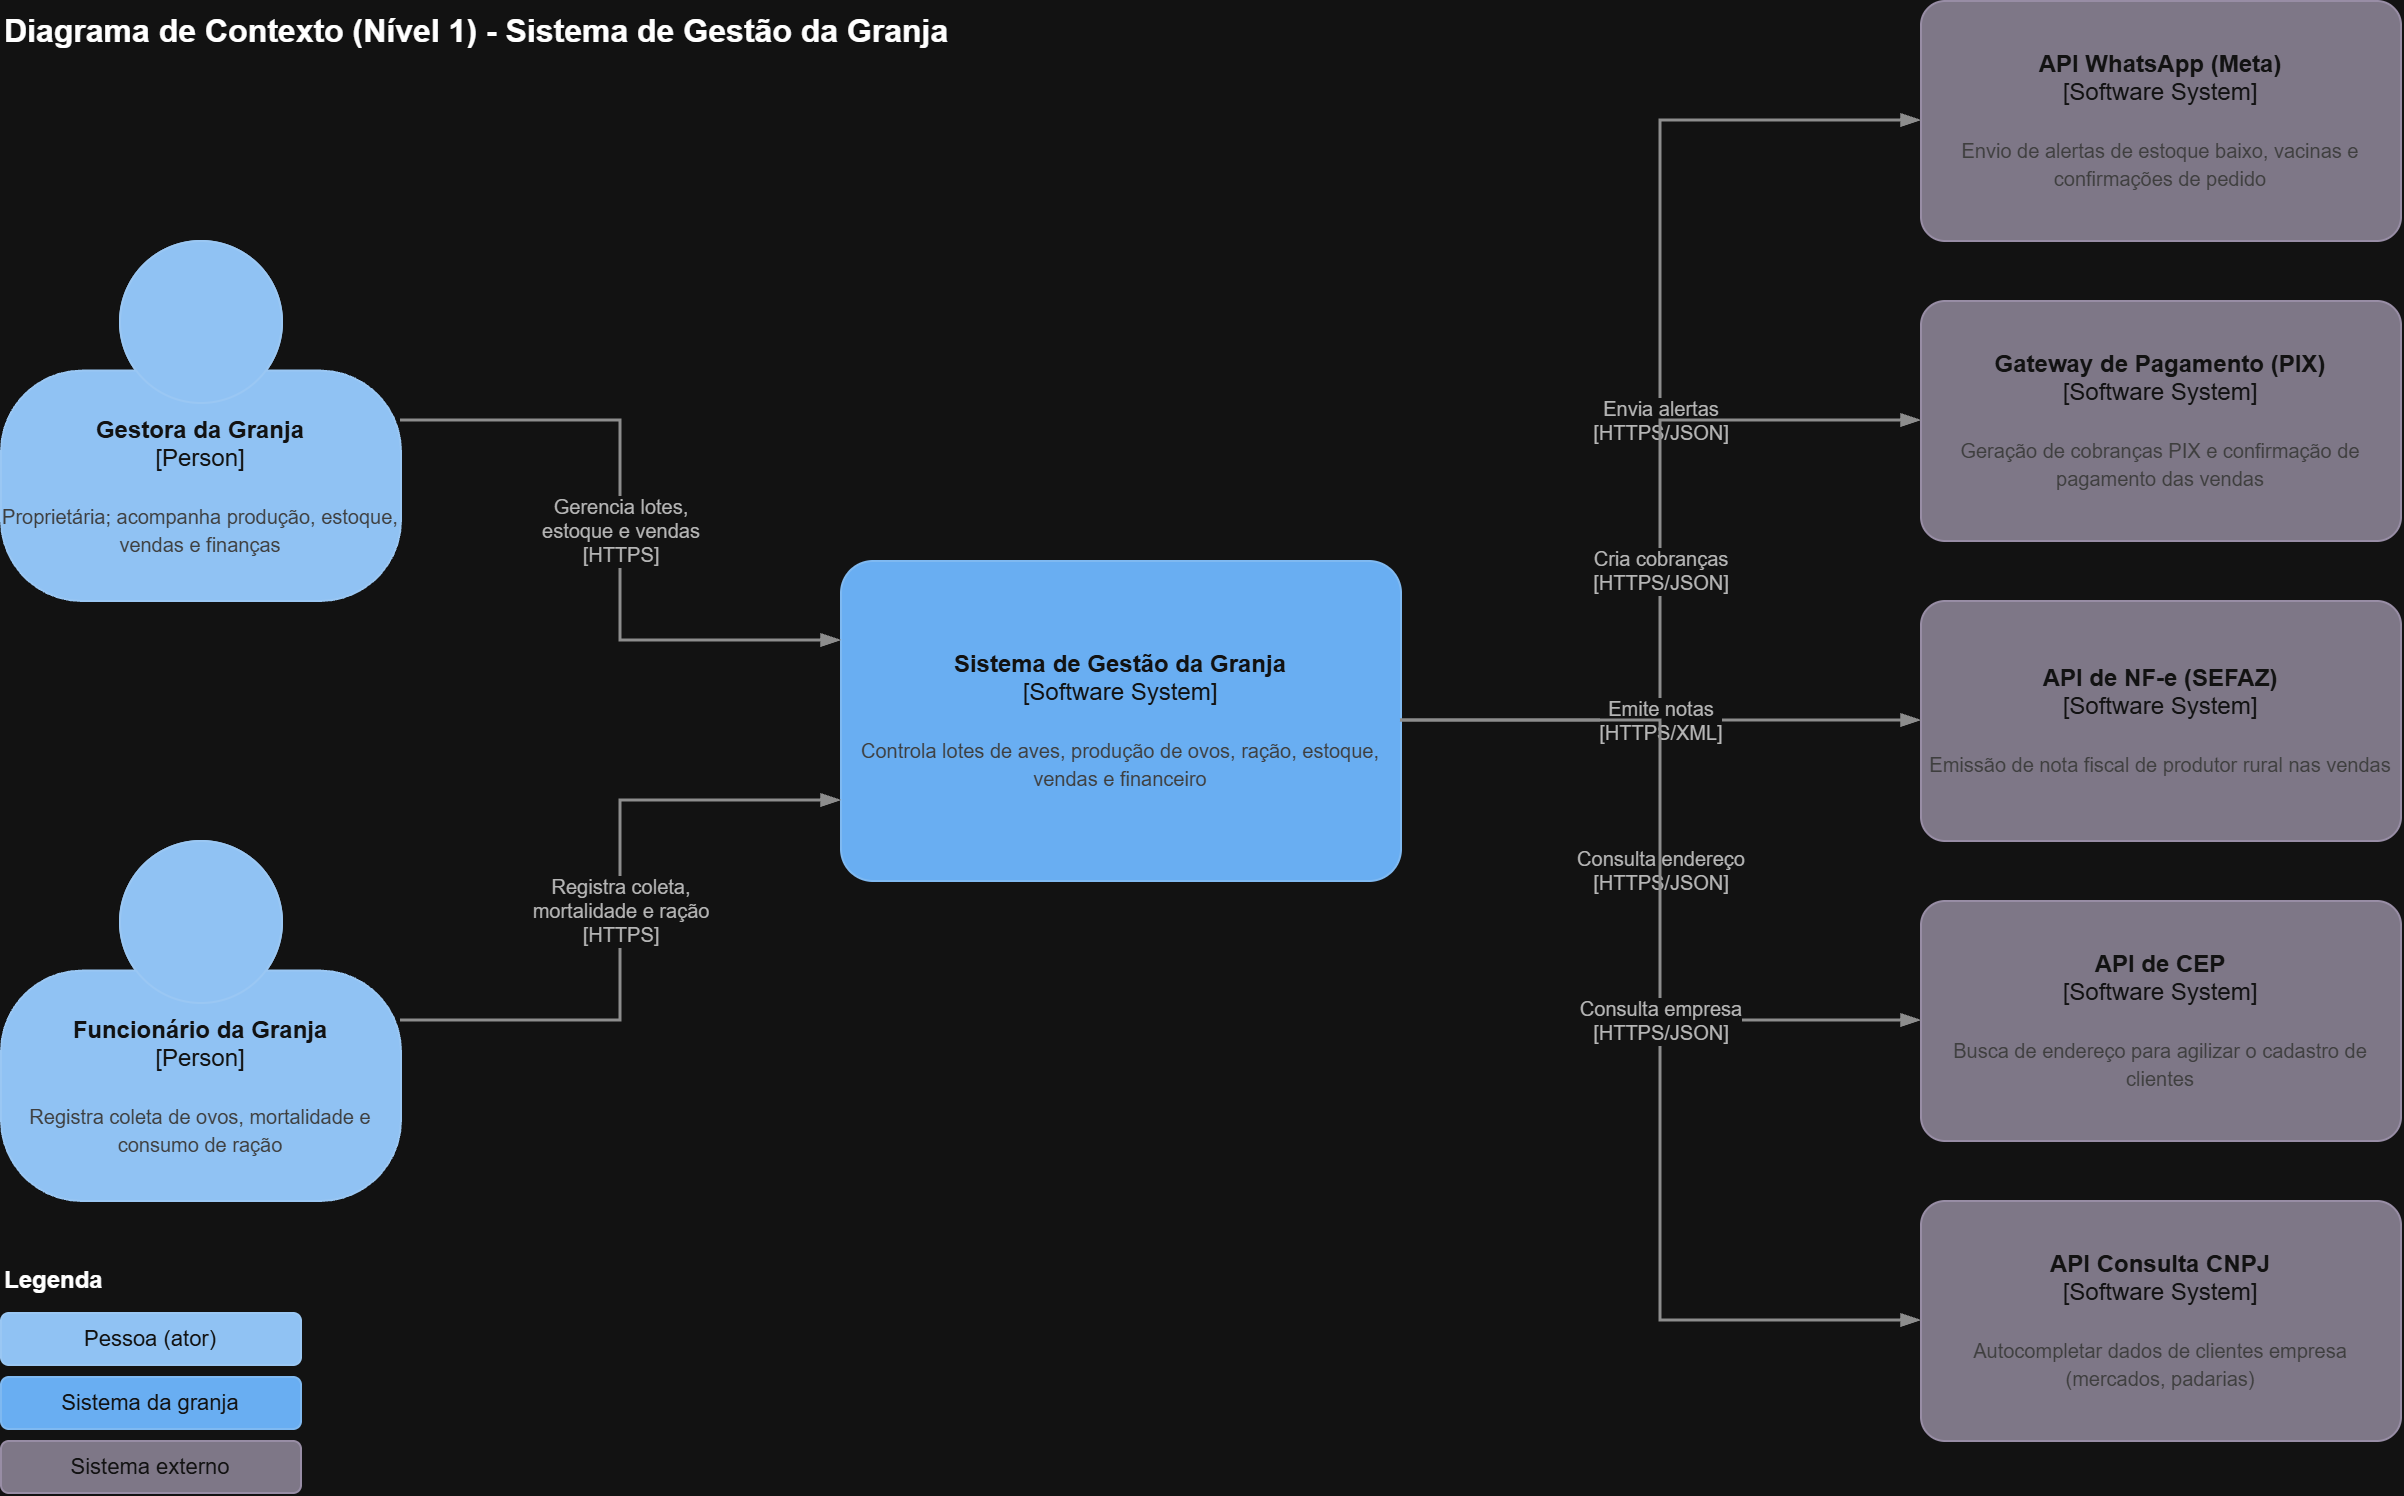

The diagram above was exported from draw.io. Its source (the exported page's mxGraphModel, read from the mxfile embedded in the PNG):
<mxGraphModel dx="1313" dy="781" grid="1" gridSize="10" guides="1" tooltips="1" connect="1" arrows="1" fold="1" page="1" pageScale="1" pageWidth="1300" pageHeight="850" math="0" shadow="0">
  <root>
    <mxCell id="0" />
    <mxCell id="1" parent="0" />
    <mxCell id="t1" parent="1" style="text;html=1;strokeColor=none;fillColor=none;align=left;verticalAlign=middle;whiteSpace=wrap;fontSize=16;" value="&lt;b&gt;Diagrama de Contexto (Nível 1) - Sistema de Gestão da Granja&lt;/b&gt;" vertex="1">
      <mxGeometry height="30" width="800" x="20" y="20" as="geometry" />
    </mxCell>
    <mxCell id="p1_g" parent="1" style="html=1;dashed=0;whiteSpace=wrap;fillColor=#08427B;strokeColor=#073B6F;fontColor=#ffffff;shape=mxgraph.c4.person2;align=center;metaEdit=1;resizable=0;" value="&lt;b&gt;Gestora da Granja&lt;/b&gt;&lt;div&gt;[Person]&lt;/div&gt;&lt;br&gt;&lt;div&gt;&lt;font style='font-size: 10px' color='#cccccc'&gt;Proprietária; acompanha produção, estoque, vendas e finanças&lt;/font&gt;&lt;/div&gt;" vertex="1">
      <mxGeometry height="180" width="200" x="20" y="140" as="geometry" />
    </mxCell>
    <mxCell id="p1_f" parent="1" style="html=1;dashed=0;whiteSpace=wrap;fillColor=#08427B;strokeColor=#073B6F;fontColor=#ffffff;shape=mxgraph.c4.person2;align=center;metaEdit=1;resizable=0;" value="&lt;b&gt;Funcionário da Granja&lt;/b&gt;&lt;div&gt;[Person]&lt;/div&gt;&lt;br&gt;&lt;div&gt;&lt;font style='font-size: 10px' color='#cccccc'&gt;Registra coleta de ovos, mortalidade e consumo de ração&lt;/font&gt;&lt;/div&gt;" vertex="1">
      <mxGeometry height="180" width="200" x="20" y="440" as="geometry" />
    </mxCell>
    <mxCell id="p1_sys" parent="1" style="rounded=1;whiteSpace=wrap;html=1;labelBackgroundColor=none;fillColor=#1061B0;fontColor=#ffffff;align=center;arcSize=10;strokeColor=#0D5091;metaEdit=1;resizable=0;" value="&lt;b&gt;Sistema de Gestão da Granja&lt;/b&gt;&lt;div&gt;[Software System]&lt;/div&gt;&lt;br&gt;&lt;div&gt;&lt;font style='font-size: 10px' color='#cccccc'&gt;Controla lotes de aves, produção de ovos, ração, estoque, vendas e financeiro&lt;/font&gt;&lt;/div&gt;" vertex="1">
      <mxGeometry height="160" width="280" x="440" y="300" as="geometry" />
    </mxCell>
    <mxCell id="p1_wa" parent="1" style="rounded=1;whiteSpace=wrap;html=1;labelBackgroundColor=none;fillColor=#8C8496;fontColor=#ffffff;align=center;arcSize=10;strokeColor=#736782;metaEdit=1;resizable=0;" value="&lt;b&gt;API WhatsApp (Meta)&lt;/b&gt;&lt;div&gt;[Software System]&lt;/div&gt;&lt;br&gt;&lt;div&gt;&lt;font style='font-size: 10px' color='#cccccc'&gt;Envio de alertas de estoque baixo, vacinas e confirmações de pedido&lt;/font&gt;&lt;/div&gt;" vertex="1">
      <mxGeometry height="120" width="240" x="980" y="20" as="geometry" />
    </mxCell>
    <mxCell id="p1_pay" parent="1" style="rounded=1;whiteSpace=wrap;html=1;labelBackgroundColor=none;fillColor=#8C8496;fontColor=#ffffff;align=center;arcSize=10;strokeColor=#736782;metaEdit=1;resizable=0;" value="&lt;b&gt;Gateway de Pagamento (PIX)&lt;/b&gt;&lt;div&gt;[Software System]&lt;/div&gt;&lt;br&gt;&lt;div&gt;&lt;font style='font-size: 10px' color='#cccccc'&gt;Geração de cobranças PIX e confirmação de pagamento das vendas&lt;/font&gt;&lt;/div&gt;" vertex="1">
      <mxGeometry height="120" width="240" x="980" y="170" as="geometry" />
    </mxCell>
    <mxCell id="p1_nfe" parent="1" style="rounded=1;whiteSpace=wrap;html=1;labelBackgroundColor=none;fillColor=#8C8496;fontColor=#ffffff;align=center;arcSize=10;strokeColor=#736782;metaEdit=1;resizable=0;" value="&lt;b&gt;API de NF-e (SEFAZ)&lt;/b&gt;&lt;div&gt;[Software System]&lt;/div&gt;&lt;br&gt;&lt;div&gt;&lt;font style='font-size: 10px' color='#cccccc'&gt;Emissão de nota fiscal de produtor rural nas vendas&lt;/font&gt;&lt;/div&gt;" vertex="1">
      <mxGeometry height="120" width="240" x="980" y="320" as="geometry" />
    </mxCell>
    <mxCell id="p1_cep" parent="1" style="rounded=1;whiteSpace=wrap;html=1;labelBackgroundColor=none;fillColor=#8C8496;fontColor=#ffffff;align=center;arcSize=10;strokeColor=#736782;metaEdit=1;resizable=0;" value="&lt;b&gt;API de CEP&lt;/b&gt;&lt;div&gt;[Software System]&lt;/div&gt;&lt;br&gt;&lt;div&gt;&lt;font style='font-size: 10px' color='#cccccc'&gt;Busca de endereço para agilizar o cadastro de clientes&lt;/font&gt;&lt;/div&gt;" vertex="1">
      <mxGeometry height="120" width="240" x="980" y="470" as="geometry" />
    </mxCell>
    <mxCell id="p1_cnpj" parent="1" style="rounded=1;whiteSpace=wrap;html=1;labelBackgroundColor=none;fillColor=#8C8496;fontColor=#ffffff;align=center;arcSize=10;strokeColor=#736782;metaEdit=1;resizable=0;" value="&lt;b&gt;API Consulta CNPJ&lt;/b&gt;&lt;div&gt;[Software System]&lt;/div&gt;&lt;br&gt;&lt;div&gt;&lt;font style='font-size: 10px' color='#cccccc'&gt;Autocompletar dados de clientes empresa (mercados, padarias)&lt;/font&gt;&lt;/div&gt;" vertex="1">
      <mxGeometry height="120" width="240" x="980" y="620" as="geometry" />
    </mxCell>
    <mxCell id="p1_e1" edge="1" parent="1" source="p1_g" style="edgeStyle=orthogonalEdgeStyle;rounded=0;html=1;endArrow=blockThin;endFill=1;strokeColor=#707070;strokeWidth=1.5;fontSize=10;fontColor=#404040;labelBackgroundColor=#ffffff;exitX=1;exitY=0.5;entryX=0;entryY=0.25;" target="p1_sys" value="Gerencia lotes,&lt;br&gt;estoque e vendas&lt;br&gt;[HTTPS]">
      <mxGeometry relative="1" as="geometry" />
    </mxCell>
    <mxCell id="p1_e2" edge="1" parent="1" source="p1_f" style="edgeStyle=orthogonalEdgeStyle;rounded=0;html=1;endArrow=blockThin;endFill=1;strokeColor=#707070;strokeWidth=1.5;fontSize=10;fontColor=#404040;labelBackgroundColor=#ffffff;exitX=1;exitY=0.5;entryX=0;entryY=0.75;" target="p1_sys" value="Registra coleta,&lt;br&gt;mortalidade e ração&lt;br&gt;[HTTPS]">
      <mxGeometry relative="1" as="geometry" />
    </mxCell>
    <mxCell id="p1_e3" edge="1" parent="1" source="p1_sys" style="edgeStyle=orthogonalEdgeStyle;rounded=0;html=1;endArrow=blockThin;endFill=1;strokeColor=#707070;strokeWidth=1.5;fontSize=10;fontColor=#404040;labelBackgroundColor=#ffffff;exitX=1;exitY=0.5;entryX=0;entryY=0.5;" target="p1_wa" value="Envia alertas&lt;br&gt;[HTTPS/JSON]">
      <mxGeometry relative="1" as="geometry" />
    </mxCell>
    <mxCell id="p1_e4" edge="1" parent="1" source="p1_sys" style="edgeStyle=orthogonalEdgeStyle;rounded=0;html=1;endArrow=blockThin;endFill=1;strokeColor=#707070;strokeWidth=1.5;fontSize=10;fontColor=#404040;labelBackgroundColor=#ffffff;exitX=1;exitY=0.5;entryX=0;entryY=0.5;" target="p1_pay" value="Cria cobranças&lt;br&gt;[HTTPS/JSON]">
      <mxGeometry relative="1" as="geometry" />
    </mxCell>
    <mxCell id="p1_e5" edge="1" parent="1" source="p1_sys" style="edgeStyle=orthogonalEdgeStyle;rounded=0;html=1;endArrow=blockThin;endFill=1;strokeColor=#707070;strokeWidth=1.5;fontSize=10;fontColor=#404040;labelBackgroundColor=#ffffff;exitX=1;exitY=0.5;entryX=0;entryY=0.5;" target="p1_nfe" value="Emite notas&lt;br&gt;[HTTPS/XML]">
      <mxGeometry relative="1" as="geometry" />
    </mxCell>
    <mxCell id="p1_e6" edge="1" parent="1" source="p1_sys" style="edgeStyle=orthogonalEdgeStyle;rounded=0;html=1;endArrow=blockThin;endFill=1;strokeColor=#707070;strokeWidth=1.5;fontSize=10;fontColor=#404040;labelBackgroundColor=#ffffff;exitX=1;exitY=0.5;entryX=0;entryY=0.5;" target="p1_cep" value="Consulta endereço&lt;br&gt;[HTTPS/JSON]">
      <mxGeometry relative="1" as="geometry" />
    </mxCell>
    <mxCell id="p1_e7" edge="1" parent="1" source="p1_sys" style="edgeStyle=orthogonalEdgeStyle;rounded=0;html=1;endArrow=blockThin;endFill=1;strokeColor=#707070;strokeWidth=1.5;fontSize=10;fontColor=#404040;labelBackgroundColor=#ffffff;exitX=1;exitY=0.5;entryX=0;entryY=0.5;" target="p1_cnpj" value="Consulta empresa&lt;br&gt;[HTTPS/JSON]">
      <mxGeometry relative="1" as="geometry" />
    </mxCell>
    <mxCell id="p1_lg_t" parent="1" style="text;html=1;strokeColor=none;fillColor=none;align=left;verticalAlign=middle;whiteSpace=wrap;fontSize=12;" value="&lt;b&gt;Legenda&lt;/b&gt;" vertex="1">
      <mxGeometry height="20" width="150" x="20" y="650" as="geometry" />
    </mxCell>
    <mxCell id="p1_lg_1" parent="1" style="rounded=1;whiteSpace=wrap;html=1;fillColor=#08427B;strokeColor=#073B6F;fontColor=#ffffff;fontSize=11;" value="Pessoa (ator)" vertex="1">
      <mxGeometry height="26" width="150" x="20" y="676" as="geometry" />
    </mxCell>
    <mxCell id="p1_lg_2" parent="1" style="rounded=1;whiteSpace=wrap;html=1;fillColor=#1061B0;strokeColor=#0D5091;fontColor=#ffffff;fontSize=11;" value="Sistema da granja" vertex="1">
      <mxGeometry height="26" width="150" x="20" y="708" as="geometry" />
    </mxCell>
    <mxCell id="p1_lg_3" parent="1" style="rounded=1;whiteSpace=wrap;html=1;fillColor=#8C8496;strokeColor=#736782;fontColor=#ffffff;fontSize=11;" value="Sistema externo" vertex="1">
      <mxGeometry height="26" width="150" x="20" y="740" as="geometry" />
    </mxCell>
  </root>
</mxGraphModel>